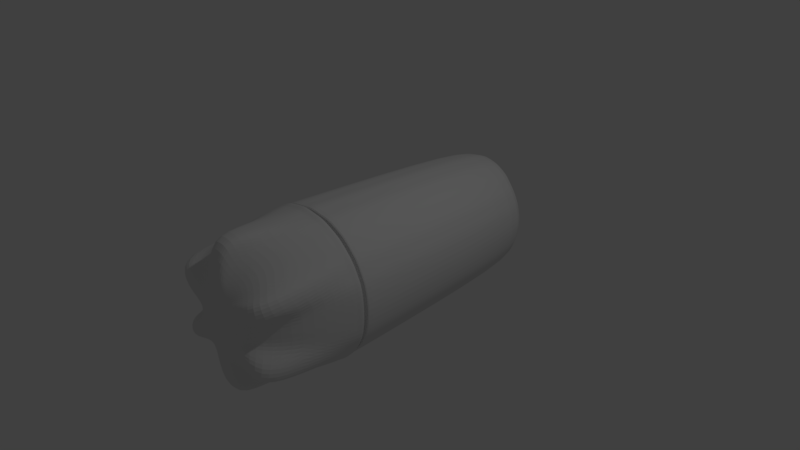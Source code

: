 # Source: RayGun.blend  (saved by Blender 2.77.0; exported with 4.5.12 LTS)
import bpy
from mathutils import Matrix  # noqa: F401  (used for matrix-valued properties, if any)

bpy.ops.wm.read_factory_settings(use_empty=True)
scene = bpy.context.scene
scene.name = 'Scene'

# ---- collections
col_collection_1 = bpy.data.collections.new('Collection 1'); scene.collection.children.link(col_collection_1)

# ---- world
world_world = bpy.data.worlds.new('World'); scene.world = world_world
world_world.color = (0.05088, 0.05088, 0.05088)
world_world.use_sun_shadow = False
world_world.sun_shadow_jitter_overblur = 0.0
world_world.cycles.sampling_method = 'MANUAL'

# ---- cameras
cam_camera = bpy.data.cameras.new('Camera')
cam_camera.clip_end = 100.0
cam_camera.lens = 35.0
cam_camera.sensor_width = 32.0
cam_camera.sensor_height = 18.0
cam_camera.ortho_scale = 7.314
cam_camera.dof.focus_distance = 0.0
cam_camera.dof.aperture_fstop = 128.0

# ---- lights
light_lamp = bpy.data.lights.new('Lamp', 'POINT')
light_lamp.transmission_factor = 0.0
light_lamp.cutoff_distance = 30.0
light_lamp.energy = 100.0
light_lamp.shadow_buffer_clip_start = 1.001
light_lamp.shadow_soft_size = 0.1
light_lamp.shadow_maximum_resolution = 0.006
light_lamp.use_absolute_resolution = True

# ---- meshes
me_circle_002 = bpy.data.meshes.new('Circle.002')
me_circle_002.from_pydata([(0.0, 1.0, 1.105), (0.9603, 0.0, 1.1), (0.9511, 0.309, 1.105), (0.809, 0.5878, 1.105), (0.5878, 0.809, 1.105), (0.309, 0.9511, 1.105), (0.9498, 0.0, 1.173), (0.9511, 0.309, 1.176), (0.809, 0.5878, 1.176), (0.309, 0.9511, 1.176), (0.0, 1.0, 1.176), (0.5878, 0.809, 1.176), (0.0, 1.026, 1.837), (0.8252, 0.0, 1.802), (0.8083, 0.2224, 1.787), (0.8133, 0.5604, 2.024), (0.5327, 0.7292, 1.792), (0.215, 0.9435, 1.883), (0.0, 1.046, 2.25), (0.4175, 0.5873, 2.124), (0.5785, 0.0, 2.17), (0.5656, 0.1518, 2.19), (0.7262, 0.537, 2.369), (0.172, 0.7184, 2.163), (0.0, 0.6661, 2.35), (0.376, 0.0, 2.318), (0.3882, 0.1004, 2.333), (0.3827, 0.3473, 2.352), (0.2564, 0.4391, 2.28), (0.1469, 0.5257, 2.299), (0.0, 0.3535, 2.379), (0.0, 0.2097, 2.366), (0.0, 0.07167, 2.353), (0.0, 0.0, 2.369), (0.0, 1.02, 1.054), (0.9802, 0.0, 1.049), (0.9588, 0.3153, 1.054), (0.8138, 0.5998, 1.054), (0.5881, 0.8255, 1.054), (0.3036, 0.9705, 1.054), (0.0, 1.019, 1.001), (0.9838, 0.0, 0.9984), (0.9588, 0.3153, 1.001), (0.8138, 0.5998, 1.001), (0.5881, 0.8255, 1.001), (0.3039, 0.9689, 1.001), (0.0, 0.9928, 0.9585), (0.809, 0.5878, 0.9601), (0.5878, 0.809, 0.9601), (0.3096, 0.9466, 0.9593), (0.9932, 0.0, 0.9597), (0.9511, 0.309, 0.9601), (0.0, 0.9827, 0.9227), (0.9999, 0.0, 0.924), (0.9511, 0.309, 0.924), (0.809, 0.5878, 0.924), (0.5878, 0.809, 0.924), (0.3066, 0.9431, 0.9257), (0.0, 0.8751, -1.94), (0.8697, 0.0, -1.94), (0.8275, 0.2789, -1.94), (0.7049, 0.5194, -1.94), (0.514, 0.7103, -1.94), (0.2735, 0.8328, -1.94), (0.0, 0.7235, -2.173), (0.6772, 0.0, -2.093), (0.6438, 0.1827, -2.097), (0.5429, 0.4188, -2.092), (0.4064, 0.5848, -2.113), (0.2261, 0.684, -2.136), (0.0, 0.5794, -2.253), (0.4574, 0.0, -2.198), (0.437, 0.1299, -2.206), (0.3783, 0.334, -2.214), (0.288, 0.483, -2.224), (0.1892, 0.5911, -2.208), (0.0, 0.3721, -2.324), (0.0, 0.2052, -2.358), (0.0, 0.06632, -2.371), (0.0, 0.0, -2.374), (0.9187, 0.0, 0.9973), (0.8938, 0.2621, 0.9982), (0.7734, 0.4986, 0.9982), (0.5857, 0.6863, 0.9982), (0.3492, 0.8067, 0.9982), (0.0, 0.8483, 0.9982), (0.5857, 0.6863, 0.9632), (0.7734, 0.4986, 0.9632), (0.3492, 0.8067, 0.9632), (0.0, 0.8491, 0.9634), (0.8938, 0.2621, 0.9632), (0.933, 0.0, 0.9631), (0.1518, 0.9954, 1.054), (0.1545, 0.9755, 1.105), (0.1545, 1.019, 1.83), (0.1, 0.5584, 2.341), (0.1232, 0.359, 2.347), (0.1808, 0.2595, 2.349), (0.2035, 0.0, 2.318), (0.1978, 0.08175, 2.345), (0.1529, 0.9875, 1.003), (0.1572, 0.9558, 0.9557), (0.152, 0.9516, 0.9379), (0.1417, 0.854, -1.94), (0.1084, 0.5817, -2.233), (0.1492, 0.4157, -2.283), (0.1908, 0.2646, -2.29), (0.2287, 0.0, -2.286), (0.2205, 0.09495, -2.292), (0.1545, 0.9755, 1.176), (0.1495, 1.032, 2.261), (0.1184, 0.7064, -2.163), (0.1744, 0.8287, 0.998), (0.1741, 0.831, 0.964), (0.7009, 0.7127, 1.054), (0.6984, 0.6984, 1.105), (0.653, 0.5881, 1.921), (0.2984, 0.3694, 2.303), (0.0, 0.2792, 2.378), (0.7009, 0.7127, 1.001), (0.6984, 0.6984, 0.9601), (0.6984, 0.6984, 0.924), (0.6095, 0.6149, -1.94), (0.4774, 0.5078, -2.098), (0.3327, 0.4148, -2.213), (0.0, 0.2801, -2.347), (0.6984, 0.6984, 1.176), (0.5686, 0.5031, 2.202), (0.6795, 0.5924, 0.9982), (0.6795, 0.5924, 0.9632), (0.1714, 0.34, -2.289), (0.1414, 0.3042, 2.339), (0.4458, 0.898, 1.054), (0.4484, 0.88, 1.105), (0.3858, 0.817, 1.777), (0.193, 0.485, 2.276), (0.0, 0.4529, 2.37), (0.4458, 0.898, 1.001), (0.4484, 0.88, 0.9601), (0.4484, 0.88, 0.924), (0.3938, 0.7716, -1.94), (0.3196, 0.6395, -2.122), (0.2332, 0.5354, -2.226), (0.0, 0.467, -2.298), (0.4484, 0.88, 1.176), (0.2969, 0.6565, 2.1), (0.4675, 0.7465, 0.9982), (0.4675, 0.7465, 0.9632), (0.1261, 0.4857, -2.274), (0.1046, 0.411, 2.343), (0.8863, 0.4576, 1.054), (0.88, 0.4484, 1.105), (0.88, 0.4484, 1.176), (0.858, 0.3534, 1.874), (0.7907, 0.2923, 2.372), (0.3864, 0.1831, 2.355), (0.0, 0.1404, 2.352), (0.8863, 0.4576, 1.001), (0.88, 0.4484, 0.924), (0.7662, 0.3992, -1.94), (0.41, 0.2406, -2.209), (0.0, 0.1328, -2.367), (0.88, 0.4484, 0.9601), (0.6001, 0.3127, -2.099), (0.8336, 0.3804, 0.9982), (0.8336, 0.3804, 0.9632), (0.2077, 0.1829, -2.292), (0.1913, 0.1672, 2.355)], [], [(36, 2, 1, 35), (150, 151, 2, 36), (114, 115, 3, 37), (132, 133, 4, 38), (92, 93, 5, 39), (151, 152, 7, 2), (115, 126, 8, 3), (133, 144, 11, 4), (93, 109, 9, 5), (2, 7, 6, 1), (7, 14, 13, 6), (152, 153, 14, 7), (126, 116, 15, 8), (144, 134, 16, 11), (109, 94, 17, 9), (134, 17, 23, 145), (94, 12, 18, 110), (13, 14, 21, 20), (153, 15, 22, 154), (116, 16, 19, 127), (20, 21, 26, 25), (154, 22, 27, 155), (127, 19, 28, 117), (145, 23, 29, 135), (110, 18, 24, 95), (149, 95, 24, 136), (131, 96, 30, 118), (98, 99, 32, 33), (167, 97, 31, 156), (36, 35, 41, 42), (150, 36, 42, 157), (114, 37, 43, 119), (132, 38, 44, 137), (92, 39, 45, 100), (162, 47, 87, 165), (50, 51, 90, 91), (100, 45, 84, 112), (120, 47, 55, 121), (138, 48, 56, 139), (101, 49, 57, 102), (51, 50, 53, 54), (162, 51, 54, 158), (54, 53, 59, 60), (158, 54, 60, 159), (121, 55, 61, 122), (139, 56, 62, 140), (102, 57, 63, 103), (140, 141, 69, 63), (103, 111, 64, 58), (59, 65, 66, 60), (159, 163, 67, 61), (122, 123, 68, 62), (65, 71, 72, 66), (163, 160, 73, 67), (123, 124, 74, 68), (141, 142, 75, 69), (111, 104, 70, 64), (148, 143, 70, 104), (130, 125, 76, 105), (107, 79, 78, 108), (166, 161, 77, 106), (164, 81, 90, 165), (128, 82, 87, 129), (146, 83, 86, 147), (112, 84, 88, 113), (81, 80, 91, 90), (42, 41, 80, 81), (157, 42, 81, 164), (120, 48, 86, 129), (119, 43, 82, 128), (138, 49, 88, 147), (137, 44, 83, 146), (101, 46, 89, 113), (49, 101, 113, 88), (85, 112, 113, 89), (160, 166, 106, 73), (71, 107, 108, 72), (124, 130, 105, 74), (142, 148, 104, 75), (69, 75, 104, 111), (63, 69, 111, 103), (52, 102, 103, 58), (46, 101, 102, 52), (40, 100, 112, 85), (34, 92, 100, 40), (155, 27, 97, 167), (25, 26, 99, 98), (117, 28, 96, 131), (135, 29, 95, 149), (23, 110, 95, 29), (17, 94, 110, 23), (10, 12, 94, 109), (0, 10, 109, 93), (34, 0, 93, 92), (27, 117, 131, 97), (73, 106, 130, 124), (44, 119, 128, 83), (47, 120, 129, 87), (83, 128, 129, 86), (106, 77, 125, 130), (67, 73, 124, 123), (61, 67, 123, 122), (56, 121, 122, 62), (48, 120, 121, 56), (38, 114, 119, 44), (97, 131, 118, 31), (22, 127, 117, 27), (15, 116, 127, 22), (11, 16, 116, 126), (4, 11, 126, 115), (38, 4, 115, 114), (28, 135, 149, 96), (74, 105, 148, 142), (45, 137, 146, 84), (48, 138, 147, 86), (84, 146, 147, 88), (105, 76, 143, 148), (68, 74, 142, 141), (62, 68, 141, 140), (57, 139, 140, 63), (49, 138, 139, 57), (39, 132, 137, 45), (96, 149, 136, 30), (19, 145, 135, 28), (16, 134, 145, 19), (9, 17, 134, 144), (5, 9, 144, 133), (39, 5, 133, 132), (26, 155, 167, 99), (72, 108, 166, 160), (43, 157, 164, 82), (82, 164, 165, 87), (108, 78, 161, 166), (66, 72, 160, 163), (60, 66, 163, 159), (55, 158, 159, 61), (47, 162, 158, 55), (51, 162, 165, 90), (37, 150, 157, 43), (99, 167, 156, 32), (21, 154, 155, 26), (14, 153, 154, 21), (8, 15, 153, 152), (3, 8, 152, 151), (37, 3, 151, 150)])
me_circle_002.use_remesh_preserve_volume = False
me_circle_002.use_remesh_preserve_attributes = False
me_circle_002.use_mirror_vertex_groups = False
me_circle_002.update()

# ---- objects
ob_circle = bpy.data.objects.new('Circle', me_circle_002)
ob_lamp = bpy.data.objects.new('Lamp', light_lamp)
ob_camera = bpy.data.objects.new('Camera', cam_camera)

# ---- transforms, parenting, visibility, modifiers, constraints
ob_circle.location = (0.0, 0.0, 0.0)
ob_circle.rotation_euler = (1.571, 0.0, 0.0)
ob_circle.lineart.crease_threshold = 0.0
_m = ob_circle.modifiers.new('Mirror', 'MIRROR')
_m.use_axis = (True, True, False)
_m.use_clip = True
_m = ob_circle.modifiers.new('Subsurf', 'SUBSURF')
_m.uv_smooth = 'PRESERVE_CORNERS'
_m.quality = 2
_m.levels = 6
_m.show_only_control_edges = False
ob_lamp.location = (4.076, 1.005, 5.904)
ob_lamp.rotation_euler = (0.6503, 0.05522, 1.866)
ob_lamp.lock_rotations_4d = False
ob_lamp.empty_display_type = 'ARROWS'
ob_lamp.color = (0.0, 0.0, 0.0, 0.0)
ob_lamp.lineart.crease_threshold = 0.0
ob_camera.location = (7.481, -6.508, 5.344)
ob_camera.rotation_euler = (1.109, 0.01082, 0.8149)
ob_camera.lock_rotations_4d = False
ob_camera.empty_display_type = 'ARROWS'
ob_camera.color = (0.0, 0.0, 0.0, 0.0)
ob_camera.display_type = 'WIRE'
ob_camera.lineart.crease_threshold = 0.0

# ---- collection membership
col_collection_1.objects.link(ob_circle)
col_collection_1.objects.link(ob_lamp)
col_collection_1.objects.link(ob_camera)

# ---- scene / render settings (as saved in the file)
scene.camera = ob_camera
scene.frame_start = 1; scene.frame_end = 250; scene.frame_set(2)
scene.render.engine = 'BLENDER_EEVEE_NEXT'
scene.render.dither_intensity = 0.0
scene.cycles.use_denoising = False
scene.cycles.samples = 128
scene.cycles.sampling_pattern = 'TABULATED_SOBOL'
scene.cycles.light_sampling_threshold = 0.0
scene.cycles.use_adaptive_sampling = False
scene.cycles.use_light_tree = False
scene.cycles.blur_glossy = 0.0
scene.cycles.sample_clamp_indirect = 0.0
scene.view_settings.view_transform = 'Standard'
bpy.context.view_layer.update()
